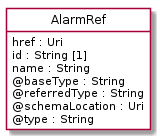

The diagram above was rendered by PlantUML. Its source (embedded in the PNG):
@startuml
hide circle
hide methods
hide stereotype
show <<Enumeration>> stereotype
skinparam class {
   BackgroundColor<<Enumeration>> #E6F5F7
   BackgroundColor<<Ref>> #FFFFE0
   BackgroundColor<<Pivot>> #FFFFFFF
   BackgroundColor<<SimpleType>> #E2F0DA
   BackgroundColor #FCF2E3
}

class AlarmRef <<Pivot>> {
    href : Uri
    id : String [1]
    name : String
    @baseType : String
    @referredType : String
    @schemaLocation : Uri
    @type : String
}


@enduml